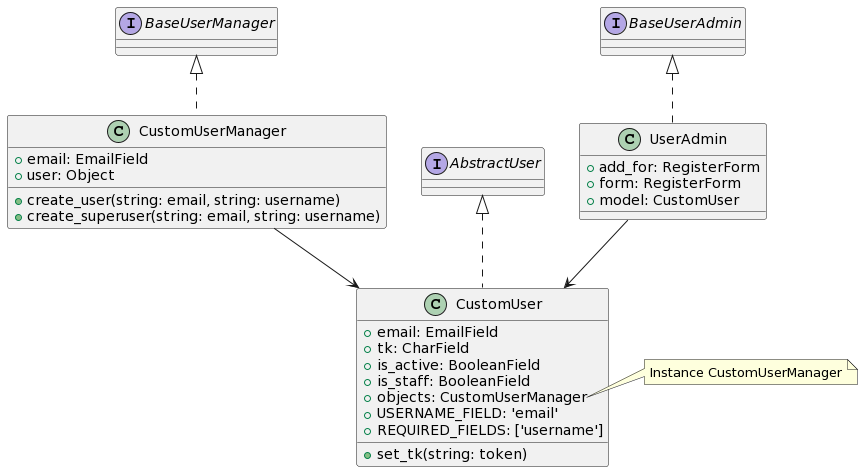

The diagram above was rendered by PlantUML. Its source (embedded in the PNG):
@startuml
class CustomUserManager implements BaseUserManager {
  + email: EmailField
  + user: Object

  + create_user(string: email, string: username)
  + create_superuser(string: email, string: username)
}

class CustomUser implements AbstractUser {
  + email: EmailField
  + tk: CharField
  + is_active: BooleanField
  + is_staff: BooleanField
  + objects: CustomUserManager
  + USERNAME_FIELD: 'email'
  + REQUIRED_FIELDS: ['username']

  + set_tk(string: token)
}




class UserAdmin implements BaseUserAdmin{
  + add_for: RegisterForm
  + form: RegisterForm
  + model: CustomUser
}


CustomUserManager --> CustomUser
UserAdmin --> CustomUser

note right of CustomUser::objects
  Instance CustomUserManager
end note
@enduml